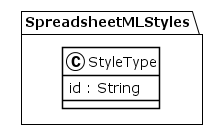

The diagram above was rendered by PlantUML. Its source (embedded in the PNG):
@startuml
!theme plain
package SpreadsheetMLStyles {
class StyleType {
	 id : String
}
}
@enduml